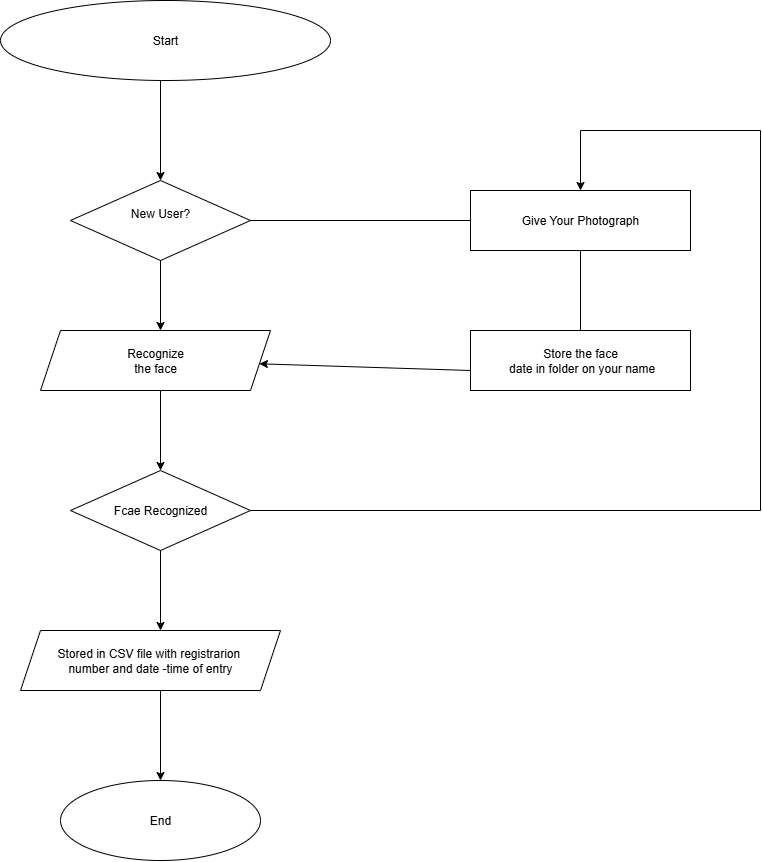

The diagram above was exported from draw.io. Its source (the exported page's mxGraphModel, read from the mxfile embedded in the PNG):
<mxGraphModel dx="1489" dy="803" grid="1" gridSize="10" guides="1" tooltips="1" connect="1" arrows="1" fold="1" page="1" pageScale="1" pageWidth="827" pageHeight="1169" math="0" shadow="0">
  <root>
    <mxCell id="0" />
    <mxCell id="1" parent="0" />
    <mxCell id="8lRGbGzdbEmgOjp-338S-1" value="Start" style="ellipse;whiteSpace=wrap;html=1;" vertex="1" parent="1">
      <mxGeometry x="220" y="20" width="330" height="80" as="geometry" />
    </mxCell>
    <mxCell id="8lRGbGzdbEmgOjp-338S-2" value="" style="endArrow=classic;html=1;rounded=0;" edge="1" parent="1">
      <mxGeometry width="50" height="50" relative="1" as="geometry">
        <mxPoint x="380" y="100" as="sourcePoint" />
        <mxPoint x="380" y="200" as="targetPoint" />
      </mxGeometry>
    </mxCell>
    <mxCell id="8lRGbGzdbEmgOjp-338S-3" value="New User?&lt;div&gt;&lt;br&gt;&lt;/div&gt;" style="rhombus;whiteSpace=wrap;html=1;" vertex="1" parent="1">
      <mxGeometry x="290" y="200" width="180" height="80" as="geometry" />
    </mxCell>
    <mxCell id="8lRGbGzdbEmgOjp-338S-4" value="" style="endArrow=classic;html=1;rounded=0;" edge="1" parent="1">
      <mxGeometry width="50" height="50" relative="1" as="geometry">
        <mxPoint x="380" y="280" as="sourcePoint" />
        <mxPoint x="380" y="350" as="targetPoint" />
      </mxGeometry>
    </mxCell>
    <mxCell id="8lRGbGzdbEmgOjp-338S-5" value="Recognize&lt;div&gt;the face&lt;/div&gt;" style="shape=parallelogram;perimeter=parallelogramPerimeter;whiteSpace=wrap;html=1;fixedSize=1;" vertex="1" parent="1">
      <mxGeometry x="260" y="350" width="230" height="60" as="geometry" />
    </mxCell>
    <mxCell id="8lRGbGzdbEmgOjp-338S-6" value="" style="endArrow=classic;html=1;rounded=0;" edge="1" parent="1">
      <mxGeometry width="50" height="50" relative="1" as="geometry">
        <mxPoint x="380" y="410" as="sourcePoint" />
        <mxPoint x="380" y="490" as="targetPoint" />
      </mxGeometry>
    </mxCell>
    <mxCell id="8lRGbGzdbEmgOjp-338S-7" value="Fcae Recognized" style="rhombus;whiteSpace=wrap;html=1;" vertex="1" parent="1">
      <mxGeometry x="290" y="490" width="180" height="80" as="geometry" />
    </mxCell>
    <mxCell id="8lRGbGzdbEmgOjp-338S-8" value="" style="endArrow=classic;html=1;rounded=0;" edge="1" parent="1">
      <mxGeometry width="50" height="50" relative="1" as="geometry">
        <mxPoint x="380" y="570" as="sourcePoint" />
        <mxPoint x="380" y="650" as="targetPoint" />
      </mxGeometry>
    </mxCell>
    <mxCell id="8lRGbGzdbEmgOjp-338S-9" value="Stored in CSV file with registrarion&amp;nbsp;&lt;div&gt;number and date -time of entry&lt;/div&gt;" style="shape=parallelogram;perimeter=parallelogramPerimeter;whiteSpace=wrap;html=1;fixedSize=1;" vertex="1" parent="1">
      <mxGeometry x="240" y="650" width="260" height="60" as="geometry" />
    </mxCell>
    <mxCell id="8lRGbGzdbEmgOjp-338S-10" value="" style="endArrow=classic;html=1;rounded=0;" edge="1" parent="1">
      <mxGeometry width="50" height="50" relative="1" as="geometry">
        <mxPoint x="380" y="710" as="sourcePoint" />
        <mxPoint x="380" y="800" as="targetPoint" />
      </mxGeometry>
    </mxCell>
    <mxCell id="8lRGbGzdbEmgOjp-338S-11" value="End" style="ellipse;whiteSpace=wrap;html=1;" vertex="1" parent="1">
      <mxGeometry x="280" y="800" width="200" height="80" as="geometry" />
    </mxCell>
    <mxCell id="8lRGbGzdbEmgOjp-338S-12" value="Give Your Photograph" style="rounded=0;whiteSpace=wrap;html=1;" vertex="1" parent="1">
      <mxGeometry x="690" y="210" width="220" height="60" as="geometry" />
    </mxCell>
    <mxCell id="8lRGbGzdbEmgOjp-338S-13" value="Store the face&lt;div&gt;&amp;nbsp;date in folder on your name&lt;/div&gt;" style="rounded=0;whiteSpace=wrap;html=1;" vertex="1" parent="1">
      <mxGeometry x="690" y="350" width="220" height="60" as="geometry" />
    </mxCell>
    <mxCell id="8lRGbGzdbEmgOjp-338S-14" value="" style="endArrow=classic;html=1;rounded=0;" edge="1" parent="1" target="8lRGbGzdbEmgOjp-338S-5">
      <mxGeometry width="50" height="50" relative="1" as="geometry">
        <mxPoint x="690" y="390" as="sourcePoint" />
        <mxPoint x="740" y="340" as="targetPoint" />
      </mxGeometry>
    </mxCell>
    <mxCell id="8lRGbGzdbEmgOjp-338S-15" value="" style="endArrow=none;html=1;rounded=0;entryX=0;entryY=0.5;entryDx=0;entryDy=0;" edge="1" parent="1" target="8lRGbGzdbEmgOjp-338S-12">
      <mxGeometry width="50" height="50" relative="1" as="geometry">
        <mxPoint x="470" y="240" as="sourcePoint" />
        <mxPoint x="520" y="190" as="targetPoint" />
      </mxGeometry>
    </mxCell>
    <mxCell id="8lRGbGzdbEmgOjp-338S-16" value="" style="endArrow=none;html=1;rounded=0;" edge="1" parent="1">
      <mxGeometry width="50" height="50" relative="1" as="geometry">
        <mxPoint x="800" y="270" as="sourcePoint" />
        <mxPoint x="800" y="350" as="targetPoint" />
      </mxGeometry>
    </mxCell>
    <mxCell id="8lRGbGzdbEmgOjp-338S-17" value="" style="endArrow=none;html=1;rounded=0;" edge="1" parent="1">
      <mxGeometry width="50" height="50" relative="1" as="geometry">
        <mxPoint x="470" y="530" as="sourcePoint" />
        <mxPoint x="980" y="530" as="targetPoint" />
      </mxGeometry>
    </mxCell>
    <mxCell id="8lRGbGzdbEmgOjp-338S-18" value="" style="endArrow=none;html=1;rounded=0;" edge="1" parent="1">
      <mxGeometry width="50" height="50" relative="1" as="geometry">
        <mxPoint x="980" y="530" as="sourcePoint" />
        <mxPoint x="980" y="150" as="targetPoint" />
      </mxGeometry>
    </mxCell>
    <mxCell id="8lRGbGzdbEmgOjp-338S-19" value="" style="endArrow=none;html=1;rounded=0;" edge="1" parent="1">
      <mxGeometry width="50" height="50" relative="1" as="geometry">
        <mxPoint x="980" y="150" as="sourcePoint" />
        <mxPoint x="800" y="150" as="targetPoint" />
      </mxGeometry>
    </mxCell>
    <mxCell id="8lRGbGzdbEmgOjp-338S-20" value="" style="endArrow=classic;html=1;rounded=0;entryX=0.5;entryY=0;entryDx=0;entryDy=0;" edge="1" parent="1" target="8lRGbGzdbEmgOjp-338S-12">
      <mxGeometry width="50" height="50" relative="1" as="geometry">
        <mxPoint x="800" y="150" as="sourcePoint" />
        <mxPoint x="850" y="100" as="targetPoint" />
      </mxGeometry>
    </mxCell>
  </root>
</mxGraphModel>